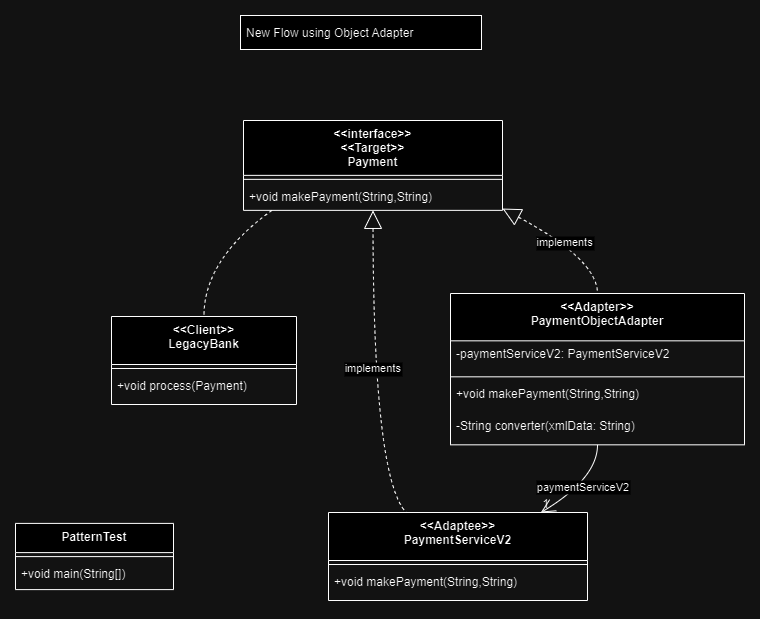

The diagram above was exported from draw.io. Its source (the exported page's mxGraphModel, read from the mxfile embedded in the PNG):
<mxGraphModel dx="1434" dy="764" grid="1" gridSize="10" guides="1" tooltips="1" connect="1" arrows="1" fold="1" page="1" pageScale="1" pageWidth="850" pageHeight="1100" math="0" shadow="0">
  <root>
    <mxCell id="0" />
    <mxCell id="1" parent="0" />
    <mxCell id="2JiKV55ibArTTgtWh_bm-1" value="PatternTest" style="swimlane;fontStyle=1;align=center;verticalAlign=top;childLayout=stackLayout;horizontal=1;startSize=29.2;horizontalStack=0;resizeParent=1;resizeParentMax=0;resizeLast=0;collapsible=0;marginBottom=0;" parent="1" vertex="1">
      <mxGeometry x="80" y="562.9" width="158" height="66.2" as="geometry" />
    </mxCell>
    <mxCell id="2JiKV55ibArTTgtWh_bm-2" style="line;strokeWidth=1;fillColor=none;align=left;verticalAlign=middle;spacingTop=-1;spacingLeft=3;spacingRight=3;rotatable=0;labelPosition=right;points=[];portConstraint=eastwest;strokeColor=inherit;" parent="2JiKV55ibArTTgtWh_bm-1" vertex="1">
      <mxGeometry y="29.2" width="158" height="8" as="geometry" />
    </mxCell>
    <mxCell id="2JiKV55ibArTTgtWh_bm-3" value="+void main(String[])" style="text;strokeColor=none;fillColor=none;align=left;verticalAlign=top;spacingLeft=4;spacingRight=4;overflow=hidden;rotatable=0;points=[[0,0.5],[1,0.5]];portConstraint=eastwest;" parent="2JiKV55ibArTTgtWh_bm-1" vertex="1">
      <mxGeometry y="37.2" width="158" height="29" as="geometry" />
    </mxCell>
    <mxCell id="2JiKV55ibArTTgtWh_bm-4" value="&lt;&lt;Client&gt;&gt;&#10;LegacyBank" style="swimlane;fontStyle=1;align=center;verticalAlign=top;childLayout=stackLayout;horizontal=1;startSize=48;horizontalStack=0;resizeParent=1;resizeParentMax=0;resizeLast=0;collapsible=0;marginBottom=0;" parent="1" vertex="1">
      <mxGeometry x="176" y="356" width="185" height="88" as="geometry" />
    </mxCell>
    <mxCell id="2JiKV55ibArTTgtWh_bm-5" style="line;strokeWidth=1;fillColor=none;align=left;verticalAlign=middle;spacingTop=-1;spacingLeft=3;spacingRight=3;rotatable=0;labelPosition=right;points=[];portConstraint=eastwest;strokeColor=inherit;" parent="2JiKV55ibArTTgtWh_bm-4" vertex="1">
      <mxGeometry y="48" width="185" height="8" as="geometry" />
    </mxCell>
    <mxCell id="2JiKV55ibArTTgtWh_bm-6" value="+void process(Payment)" style="text;strokeColor=none;fillColor=none;align=left;verticalAlign=top;spacingLeft=4;spacingRight=4;overflow=hidden;rotatable=0;points=[[0,0.5],[1,0.5]];portConstraint=eastwest;" parent="2JiKV55ibArTTgtWh_bm-4" vertex="1">
      <mxGeometry y="56" width="185" height="32" as="geometry" />
    </mxCell>
    <mxCell id="2JiKV55ibArTTgtWh_bm-7" value="&lt;&lt;interface&gt;&gt;&#10;&lt;&lt;Target&gt;&gt;&#10;Payment" style="swimlane;fontStyle=1;align=center;verticalAlign=top;childLayout=stackLayout;horizontal=1;startSize=54.857142857142854;horizontalStack=0;resizeParent=1;resizeParentMax=0;resizeLast=0;collapsible=0;marginBottom=0;" parent="1" vertex="1">
      <mxGeometry x="308" y="160" width="259" height="89.85714285714286" as="geometry" />
    </mxCell>
    <mxCell id="2JiKV55ibArTTgtWh_bm-8" style="line;strokeWidth=1;fillColor=none;align=left;verticalAlign=middle;spacingTop=-1;spacingLeft=3;spacingRight=3;rotatable=0;labelPosition=right;points=[];portConstraint=eastwest;strokeColor=inherit;" parent="2JiKV55ibArTTgtWh_bm-7" vertex="1">
      <mxGeometry y="54.857142857142854" width="259" height="8" as="geometry" />
    </mxCell>
    <mxCell id="2JiKV55ibArTTgtWh_bm-9" value="+void makePayment(String,String)" style="text;strokeColor=none;fillColor=none;align=left;verticalAlign=top;spacingLeft=4;spacingRight=4;overflow=hidden;rotatable=0;points=[[0,0.5],[1,0.5]];portConstraint=eastwest;" parent="2JiKV55ibArTTgtWh_bm-7" vertex="1">
      <mxGeometry y="62.857142857142854" width="259" height="27" as="geometry" />
    </mxCell>
    <mxCell id="2JiKV55ibArTTgtWh_bm-10" value="&lt;&lt;Adaptee&gt;&gt;&#10;PaymentServiceV2" style="swimlane;fontStyle=1;align=center;verticalAlign=top;childLayout=stackLayout;horizontal=1;startSize=48;horizontalStack=0;resizeParent=1;resizeParentMax=0;resizeLast=0;collapsible=0;marginBottom=0;" parent="1" vertex="1">
      <mxGeometry x="393" y="552" width="259" height="88" as="geometry" />
    </mxCell>
    <mxCell id="2JiKV55ibArTTgtWh_bm-11" style="line;strokeWidth=1;fillColor=none;align=left;verticalAlign=middle;spacingTop=-1;spacingLeft=3;spacingRight=3;rotatable=0;labelPosition=right;points=[];portConstraint=eastwest;strokeColor=inherit;" parent="2JiKV55ibArTTgtWh_bm-10" vertex="1">
      <mxGeometry y="48" width="259" height="8" as="geometry" />
    </mxCell>
    <mxCell id="2JiKV55ibArTTgtWh_bm-12" value="+void makePayment(String,String)" style="text;strokeColor=none;fillColor=none;align=left;verticalAlign=top;spacingLeft=4;spacingRight=4;overflow=hidden;rotatable=0;points=[[0,0.5],[1,0.5]];portConstraint=eastwest;" parent="2JiKV55ibArTTgtWh_bm-10" vertex="1">
      <mxGeometry y="56" width="259" height="32" as="geometry" />
    </mxCell>
    <mxCell id="2JiKV55ibArTTgtWh_bm-13" value="&lt;&lt;Adapter&gt;&gt;&#10;PaymentObjectAdapter" style="swimlane;fontStyle=1;align=center;verticalAlign=top;childLayout=stackLayout;horizontal=1;startSize=47.333333333333336;horizontalStack=0;resizeParent=1;resizeParentMax=0;resizeLast=0;collapsible=0;marginBottom=0;" parent="1" vertex="1">
      <mxGeometry x="515" y="333" width="294" height="151.33333333333334" as="geometry" />
    </mxCell>
    <mxCell id="2JiKV55ibArTTgtWh_bm-14" value="-paymentServiceV2: PaymentServiceV2" style="text;strokeColor=none;fillColor=none;align=left;verticalAlign=top;spacingLeft=4;spacingRight=4;overflow=hidden;rotatable=0;points=[[0,0.5],[1,0.5]];portConstraint=eastwest;" parent="2JiKV55ibArTTgtWh_bm-13" vertex="1">
      <mxGeometry y="47.333333333333336" width="294" height="32" as="geometry" />
    </mxCell>
    <mxCell id="2JiKV55ibArTTgtWh_bm-15" style="line;strokeWidth=1;fillColor=none;align=left;verticalAlign=middle;spacingTop=-1;spacingLeft=3;spacingRight=3;rotatable=0;labelPosition=right;points=[];portConstraint=eastwest;strokeColor=inherit;" parent="2JiKV55ibArTTgtWh_bm-13" vertex="1">
      <mxGeometry y="79.33333333333334" width="294" height="8" as="geometry" />
    </mxCell>
    <mxCell id="2JiKV55ibArTTgtWh_bm-16" value="+void makePayment(String,String)" style="text;strokeColor=none;fillColor=none;align=left;verticalAlign=top;spacingLeft=4;spacingRight=4;overflow=hidden;rotatable=0;points=[[0,0.5],[1,0.5]];portConstraint=eastwest;" parent="2JiKV55ibArTTgtWh_bm-13" vertex="1">
      <mxGeometry y="87.33333333333334" width="294" height="32" as="geometry" />
    </mxCell>
    <mxCell id="2JiKV55ibArTTgtWh_bm-17" value="-String converter(xmlData: String)" style="text;strokeColor=none;fillColor=none;align=left;verticalAlign=top;spacingLeft=4;spacingRight=4;overflow=hidden;rotatable=0;points=[[0,0.5],[1,0.5]];portConstraint=eastwest;" parent="2JiKV55ibArTTgtWh_bm-13" vertex="1">
      <mxGeometry y="119.33333333333334" width="294" height="32" as="geometry" />
    </mxCell>
    <mxCell id="2JiKV55ibArTTgtWh_bm-18" value="New Flow using Object Adapter" style="align=left;spacingLeft=4;" parent="1" vertex="1">
      <mxGeometry x="305" y="55" width="241" height="34" as="geometry" />
    </mxCell>
    <mxCell id="2JiKV55ibArTTgtWh_bm-19" value="" style="curved=1;dashed=1;startArrow=none;endArrow=none;exitX=0.11;exitY=1;entryX=0.5;entryY=0;rounded=0;" parent="1" source="2JiKV55ibArTTgtWh_bm-7" target="2JiKV55ibArTTgtWh_bm-4" edge="1">
      <mxGeometry relative="1" as="geometry">
        <Array as="points">
          <mxPoint x="268" y="299" />
        </Array>
      </mxGeometry>
    </mxCell>
    <mxCell id="2JiKV55ibArTTgtWh_bm-20" value="implements" style="curved=1;dashed=1;startArrow=block;startSize=16;startFill=0;endArrow=none;exitX=1;exitY=0.98;entryX=0.5;entryY=0;rounded=0;" parent="1" source="2JiKV55ibArTTgtWh_bm-7" target="2JiKV55ibArTTgtWh_bm-13" edge="1">
      <mxGeometry relative="1" as="geometry">
        <Array as="points">
          <mxPoint x="662" y="299" />
        </Array>
      </mxGeometry>
    </mxCell>
    <mxCell id="2JiKV55ibArTTgtWh_bm-21" value="implements" style="curved=1;dashed=1;startArrow=block;startSize=16;startFill=0;endArrow=none;exitX=0.5;exitY=1;entryX=0.3;entryY=0;rounded=0;" parent="1" source="2JiKV55ibArTTgtWh_bm-7" target="2JiKV55ibArTTgtWh_bm-10" edge="1">
      <mxGeometry relative="1" as="geometry">
        <Array as="points">
          <mxPoint x="438" y="518" />
        </Array>
      </mxGeometry>
    </mxCell>
    <mxCell id="2JiKV55ibArTTgtWh_bm-22" value="paymentServiceV2" style="curved=1;startArrow=none;endArrow=open;endSize=12;exitX=0.5;exitY=1;entryX=0.82;entryY=0;rounded=0;" parent="1" source="2JiKV55ibArTTgtWh_bm-13" target="2JiKV55ibArTTgtWh_bm-10" edge="1">
      <mxGeometry relative="1" as="geometry">
        <Array as="points">
          <mxPoint x="662" y="518" />
        </Array>
      </mxGeometry>
    </mxCell>
    <mxCell id="2JiKV55ibArTTgtWh_bm-23" value="1" style="edgeLabel;resizable=0;labelBackgroundColor=none;fontSize=12;align=left;verticalAlign=bottom;" parent="2JiKV55ibArTTgtWh_bm-22" vertex="1">
      <mxGeometry x="1" relative="1" as="geometry" />
    </mxCell>
  </root>
</mxGraphModel>